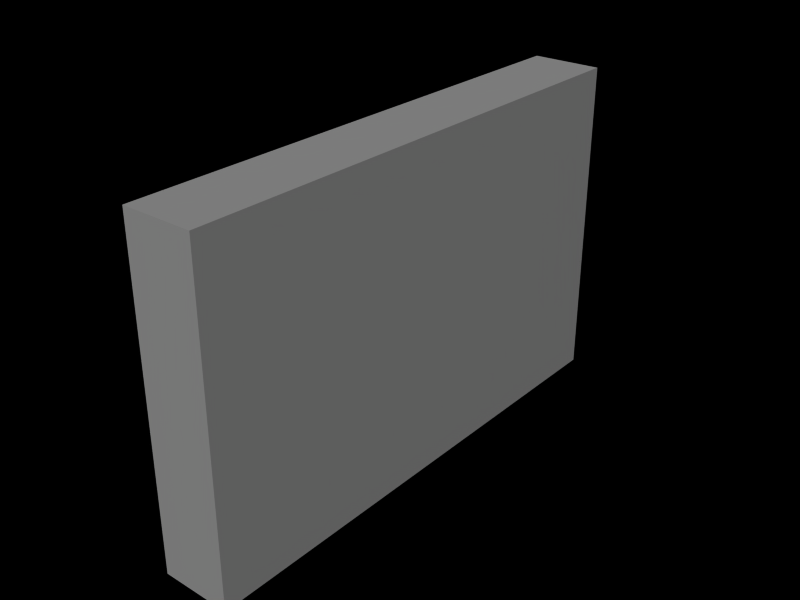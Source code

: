 # Source: tut_move2.blend  (saved by Blender 2.76.0; exported with 4.5.12 LTS)
import bpy
from mathutils import Matrix  # noqa: F401  (used for matrix-valued properties, if any)

bpy.ops.wm.read_factory_settings(use_empty=True)
scene = bpy.context.scene
scene.name = 'tut_move2'

# ---- collections
col_collection_1 = bpy.data.collections.new('Collection 1'); scene.collection.children.link(col_collection_1)

# ---- materials (node trees are filled in below, after node groups)
mat_material_001 = bpy.data.materials.new('Material.001')
mat_material_001.alpha_threshold = 0.0
mat_material_001.roughness = 0.5
mat_material_001.line_color = (0.0, 0.0, 0.0, 1.0)

# ---- material node trees

# ---- world
world_world = bpy.data.worlds.new('World'); scene.world = world_world
world_world.color = (0.0, 0.0, 0.0)
world_world.use_sun_shadow = False
world_world.sun_shadow_jitter_overblur = 0.0
world_world.cycles.sampling_method = 'MANUAL'
world_world.cycles.sample_map_resolution = 256

# ---- meshes
me_tut_move2 = bpy.data.meshes.new('tut_move2')
me_tut_move2.from_pydata([(3.0, 3.0, -0.3456), (-3.0, 3.0, -0.3456), (-3.0, 3.985, -0.1567), (3.0, 3.985, -0.1567), (-3.0, 4.55, -0.001688), (3.0, 4.55, -0.001688), (-3.0, 5.137, 0.253), (3.0, 5.137, 0.253), (-3.0, 5.746, 0.5741), (3.0, 5.746, 0.5741), (-3.0, 6.3, 0.9727), (3.0, 6.3, 0.9727), (3.0, 6.931, 1.493), (-3.0, 6.931, 1.493), (3.0, 7.85, 2.401), (-3.0, 7.85, 2.401), (-3.0, 8.858, 3.63), (3.0, 8.858, 3.63), (-3.0, 9.112, 3.918), (3.0, 9.112, 3.918), (-3.0, 9.467, 4.206), (3.0, 9.467, 4.206), (-3.0, 9.754, 4.405), (3.0, 9.754, 4.405), (-3.0, 10.12, 4.627), (3.0, 10.12, 4.627), (3.0, 10.51, 4.793), (-3.0, 10.51, 4.793), (-3.0, 11.13, 4.992), (3.0, 11.13, 4.992), (3.0, 11.47, 5.147), (-3.0, 11.47, 5.147), (-3.0, 11.87, 5.413), (3.0, 11.87, 5.413), (3.0, 12.14, 5.657), (-3.0, 12.14, 5.657), (-3.0, 12.45, 5.9), (3.0, 12.45, 5.9), (3.0, 12.78, 6.066), (-3.0, 12.78, 6.066), (3.0, 13.11, 6.188), (-3.0, 13.11, 6.188), (3.0, 13.54, 6.299), (-3.0, 13.54, 6.299), (3.0, 14.11, 6.387), (-3.0, 14.11, 6.387), (3.0, 14.83, 6.376), (-3.0, 14.83, 6.376), (3.0, 15.68, 6.421), (-3.0, 15.68, 6.421), (3.0, 16.71, 6.609), (-3.0, 16.71, 6.609), (3.0, 17.61, 6.797), (-3.0, 17.61, 6.797), (3.0, 18.17, 6.998), (-3.0, 18.17, 6.998), (3.0, 18.52, 7.199), (-3.0, 18.52, 7.199), (-3.0, 18.81, 7.458), (3.0, 18.81, 7.458), (3.0, 19.1, 7.779), (-3.0, 19.1, 7.779), (-3.0, 19.42, 8.173), (3.0, 19.42, 8.173), (3.0, 19.76, 8.699), (-3.0, 19.76, 8.699), (-3.0, 20.15, 9.373), (3.0, 20.15, 9.373), (3.0, 20.6, 10.29), (-3.0, 20.6, 10.29), (-3.0, 21.05, 11.35), (3.0, 21.05, 11.35), (3.0, 21.17, 11.56), (-3.0, 21.17, 11.56), (3.0, 21.43, 11.88), (-3.0, 21.43, 11.88), (-3.0, 21.66, 12.09), (3.0, 21.66, 12.09), (-3.0, 22.08, 12.36), (3.0, 22.08, 12.36), (3.0, 22.53, 12.5), (-3.0, 22.53, 12.5), (-3.0, 23.18, 12.64), (3.0, 23.18, 12.64), (3.0, 23.99, 12.76), (-3.0, 23.99, 12.76), (-3.0, 24.66, 12.8), (3.0, 24.66, 12.8), (3.0, 29.98, 19.96), (-3.0, 29.98, 19.96), (3.0, 30.15, 20.24), (-3.0, 30.15, 20.24), (3.0, 30.42, 20.51), (-3.0, 30.42, 20.51), (3.0, 30.77, 20.77), (-3.0, 30.77, 20.77), (3.0, 31.32, 21.04), (-3.0, 31.32, 21.04), (-3.0, 28.86, 16.16), (3.0, 28.86, 16.16), (3.0, 25.8, 12.82), (-3.0, 25.8, 12.82), (3.0, 27.13, 13.34), (-3.0, 27.13, 13.34), (-3.0, 26.75, 13.1), (3.0, 26.75, 13.1), (3.0, 27.99, 14.28), (-3.0, 27.99, 14.28), (-3.0, 27.84, 14.04), (3.0, 27.84, 14.04), (-3.0, 26.13, 12.87), (3.0, 26.13, 12.87), (3.0, 26.45, 12.97), (-3.0, 26.45, 12.97), (-3.0, 27.39, 13.54), (3.0, 27.39, 13.54), (3.0, 27.63, 13.78), (-3.0, 27.63, 13.78), (-3.0, 28.15, 14.57), (3.0, 28.15, 14.57), (3.0, 32.34, 21.05), (-3.0, 32.34, 21.05), (3.0, 33.38, 20.82), (-3.0, 33.38, 20.82), (-3.0, 34.94, 20.72), (3.0, 34.94, 20.72), (3.0, 37.0, 20.67), (-3.0, 37.0, 20.67), (3.0, 40.0, 20.67), (-3.0, 40.0, 20.67), (-3.0, 40.0, 27.65), (-3.0, 40.0, -0.3456), (-3.0, -4.0, -0.3456), (-3.0, -4.0, 27.65), (3.0, 40.0, 27.65), (3.0, 40.0, -0.3456), (3.0, -4.0, -0.3456), (3.0, -4.0, 27.65), (-3.0, 40.0, -0.3456), (-3.0, 40.0, -0.3456), (-3.0, -4.0, -0.3456), (-3.0, -4.0, -0.3456), (-3.0, 40.0, 27.65), (-3.0, 40.0, 27.65), (-3.0, -4.0, 27.65), (-3.0, -4.0, 27.65), (3.0, 40.0, 27.65), (3.0, 40.0, 27.65), (3.0, 40.0, -0.3456), (3.0, 40.0, -0.3456), (3.0, -4.0, -0.3456), (3.0, -4.0, -0.3456), (3.0, -4.0, 27.65), (3.0, -4.0, 27.65)], [], [(1, 0, 3, 2), (2, 3, 5, 4), (4, 5, 7, 6), (6, 7, 9, 8), (8, 9, 11, 10), (10, 11, 12, 13), (13, 12, 14, 15), (15, 14, 17, 16), (16, 17, 19, 18), (18, 19, 21, 20), (20, 21, 23, 22), (22, 23, 25, 24), (24, 25, 26, 27), (27, 26, 29, 28), (28, 29, 30, 31), (31, 30, 33, 32), (32, 33, 34, 35), (35, 34, 37, 36), (36, 37, 38, 39), (39, 38, 40, 41), (41, 40, 42, 43), (43, 42, 44, 45), (45, 44, 46, 47), (47, 46, 48, 49), (49, 48, 50, 51), (51, 50, 52, 53), (53, 52, 54, 55), (55, 54, 56, 57), (57, 56, 59, 58), (58, 59, 60, 61), (61, 60, 63, 62), (62, 63, 64, 65), (65, 64, 67, 66), (66, 67, 68, 69), (69, 68, 71, 70), (70, 71, 72, 73), (73, 72, 74, 75), (75, 74, 77, 76), (76, 77, 79, 78), (78, 79, 80, 81), (81, 80, 83, 82), (82, 83, 84, 85), (85, 84, 87, 86), (100, 101, 86, 87), (104, 105, 102, 103), (108, 109, 106, 107), (98, 99, 88, 89), (89, 88, 90, 91), (91, 90, 92, 93), (93, 92, 94, 95), (95, 94, 96, 97), (112, 113, 110, 111), (116, 117, 114, 115), (118, 119, 99, 98), (110, 101, 100, 111), (114, 103, 102, 115), (112, 105, 104, 113), (118, 107, 106, 119), (116, 109, 108, 117), (97, 96, 120, 121), (121, 120, 122, 123), (123, 122, 125, 124), (124, 125, 126, 127), (127, 126, 128, 129), (132, 131, 130, 133), (134, 135, 136, 137), (142, 138, 148, 146), (139, 140, 150, 149), (141, 144, 152, 151), (145, 143, 147, 153)])
me_tut_move2.polygons.foreach_set('use_smooth', [True] * 70)
_uv = me_tut_move2.uv_layers.new(name='UVTex')
_uv.uv.foreach_set('vector', [4.768e-07, 4.768e-07, 3.0, -2.384e-07, 3.0, 0.4927, 4.768e-07, 0.4927, 4.768e-07, 0.4927, 3.0, 0.4927, 3.0, 0.7751, 4.768e-07, 0.7751, 4.768e-07, 0.7751, 3.0, 0.7751, 3.0, 1.069, 4.768e-07, 1.069, 4.768e-07, 0.06853, 3.0, 0.06853, 3.0, 0.373, 4.768e-07, 0.373, 4.768e-07, 0.373, 3.0, 0.373, 3.0, 0.6498, 4.768e-07, 0.6498, 4.768e-07, 0.6498, 3.0, 0.6498, 3.0, 0.9654, 4.768e-07, 0.9654, 4.768e-07, 0.9654, 3.0, 0.9654, 3.0, 1.425, 4.768e-07, 1.425, 4.768e-07, 0.8733, 3.0, 0.8733, 3.0, 1.488, 4.768e-07, 1.488, 4.768e-07, 0.4879, 3.0, 0.4879, 3.0, 0.6318, 4.768e-07, 0.6318, 4.768e-07, 0.0561, 3.0, 0.0561, 3.0, 0.2333, 4.768e-07, 0.2333, 4.768e-07, 0.2333, 3.0, 0.2333, 3.0, 0.3772, 4.768e-07, 0.3772, 4.768e-07, 0.3772, 3.0, 0.3772, 3.0, 0.5599, 4.768e-07, 0.5599, 4.768e-07, 0.5599, 3.0, 0.5599, 3.0, 0.7537, 4.768e-07, 0.7537, 4.768e-07, 0.7537, 3.0, 0.7537, 3.0, 1.064, 4.768e-07, 1.064, 4.768e-07, 0.06372, 3.0, 0.06372, 3.0, 0.2354, 4.768e-07, 0.2354, 4.768e-07, 0.2354, 3.0, 0.2354, 3.0, 0.4347, 4.768e-07, 0.4347, 4.768e-07, 0.4347, 3.0, 0.4347, 3.0, 0.5675, 4.768e-07, 0.5675, 4.768e-07, 0.5675, 3.0, 0.5675, 3.0, 0.7226, 4.768e-07, 0.7226, 4.768e-07, 0.7226, 3.0, 0.7226, 3.0, 0.8886, 4.768e-07, 0.8886, 4.768e-07, 0.8886, 3.0, 0.8886, 3.0, 1.055, 4.768e-07, 1.055, 4.768e-07, 0.05474, 3.0, 0.05474, 3.0, 0.2707, 4.768e-07, 0.2707, 4.768e-07, 0.2707, 3.0, 0.2707, 3.0, 0.553, 4.768e-07, 0.553, 4.768e-07, 0.553, 3.0, 0.553, 3.0, 0.9129, 4.768e-07, 0.9129, 4.768e-07, 0.9129, 3.0, 0.9129, 3.0, 1.339, 4.768e-07, 1.339, 4.768e-07, 0.3392, 3.0, 0.3392, 3.0, 0.8541, 4.768e-07, 0.8541, 4.768e-07, 0.8541, 3.0, 0.8541, 3.0, 1.303, 4.768e-07, 1.303, 4.768e-07, 0.3025, 3.0, 0.3025, 3.0, 0.5828, 4.768e-07, 0.5828, 4.768e-07, 0.5828, 3.0, 0.5828, 3.0, 0.7625, 4.768e-07, 0.7625, 4.768e-07, 0.7625, 3.0, 0.7625, 3.0, 0.9062, 4.768e-07, 0.9062, 4.768e-07, 0.4019, 3.0, 0.4019, 3.0, 0.5622, 4.768e-07, 0.5622, 4.768e-07, 0.5622, 3.0, 0.5622, 3.0, 0.7594, 4.768e-07, 0.7594, 4.768e-07, 0.7536, 3.0, 0.7536, 3.0, 1.017, 4.768e-07, 1.017, 4.768e-07, 0.01656, 3.0, 0.01656, 3.0, 0.3535, 4.768e-07, 0.3535, 4.768e-07, 0.3535, 3.0, 0.3535, 3.0, 0.8096, 4.768e-07, 0.8096, 4.768e-07, 0.8096, 3.0, 0.8096, 3.0, 1.34, 4.768e-07, 1.34, 4.768e-07, 0.3397, 3.0, 0.3397, 3.0, 0.4466, 4.768e-07, 0.4466, 4.768e-07, 0.4466, 3.0, 0.4466, 3.0, 0.6069, 4.768e-07, 0.6069, 4.768e-07, 0.213, 3.0, 0.213, 3.0, 0.3281, 4.768e-07, 0.3281, 4.768e-07, 0.3281, 3.0, 0.3281, 3.0, 0.5417, 4.768e-07, 0.5417, 4.768e-07, 0.5417, 3.0, 0.5417, 3.0, 0.7636, 4.768e-07, 0.7636, 4.768e-07, 0.7636, 3.0, 0.7636, 3.0, 1.088, 4.768e-07, 1.088, 4.768e-07, 0.08828, 3.0, 0.08827, 3.0, 0.4951, 4.768e-07, 0.4951, 4.768e-07, 0.4951, 3.0, 0.4951, 3.0, 0.8321, 4.768e-07, 0.8321, 1.0, 0.4013, -2.0, 0.4013, -2.0, -0.1679, 1.0, -0.1679, 4.768e-07, 0.8763, 3.0, 0.8763, 3.0, 1.063, 4.768e-07, 1.063, 4.768e-07, 0.6924, 3.0, 0.6924, 3.0, 0.8113, 4.768e-07, 0.8113, 4.768e-07, 0.7529, 3.0, 0.7529, 3.0, 2.518, 4.768e-07, 2.518, 4.768e-07, 0.5184, 3.0, 0.5184, 3.0, 0.6594, 4.768e-07, 0.6594, 4.768e-07, 0.5342, 3.0, 0.5342, 3.0, 0.6693, 4.768e-07, 0.6693, 4.768e-07, 0.6693, 3.0, 0.6693, 3.0, 0.8446, 4.768e-07, 0.8446, 4.768e-07, 0.8446, 3.0, 0.8446, 3.0, 1.116, 4.768e-07, 1.116, 1.0, 0.7239, -2.0, 0.7239, -2.0, 0.5664, 1.0, 0.5664, 1.0, 0.5641, -2.0, 0.5641, -2.0, 0.4449, 1.0, 0.4449, 4.768e-07, 0.9594, 3.0, 0.9594, 3.0, 1.753, 4.768e-07, 1.753, 4.768e-07, 0.5664, 4.768e-07, 0.4013, 3.0, 0.4013, 3.0, 0.5664, 4.768e-07, 0.4449, 4.768e-07, 0.3134, 3.0, 0.3134, 3.0, 0.4449, 1.0, 0.7239, 1.0, 0.8763, -2.0, 0.8763, -2.0, 0.7239, 4.768e-07, 0.9594, 4.768e-07, 0.8113, 3.0, 0.8113, 3.0, 0.9594, 1.0, 0.5619, 1.0, 0.6924, -2.0, 0.6924, -2.0, 0.5619, 4.768e-07, 0.1159, 3.0, 0.1159, 3.0, 0.5179, 4.768e-07, 0.5179, 4.768e-07, 0.5179, 3.0, 0.5179, 3.0, 1.191, 4.768e-07, 1.191, 4.768e-07, 0.1906, 3.0, 0.1906, 3.0, 0.9684, 0.0, 0.9684, 0.0, 0.9684, 3.0, 0.9684, 3.0, 2.0, 0.0, 2.0, 0.0, 0.0, 3.0, 0.0, 3.0, 1.5, 0.0, 1.5, 0.5, 0.5, 11.5, 0.5, 11.5, 7.5, 0.5, 7.5, 0.5, 0.5, 0.5, -6.5, -10.5, -6.5, -10.5, 0.5, 0.25, 0.5, 0.25, -6.5, 1.75, -6.5, 1.75, 0.5, 0.0, 0.5, 0.0, -21.5, 3.0, -21.5, 3.0, 0.5, 0.25, 0.5, 0.25, 7.5, 1.75, 7.5, 1.75, 0.5, 0.25, 2.293, 0.25, 13.29, 1.75, 13.29, 1.75, 2.293])
me_tut_move2.materials.append(mat_material_001)
me_tut_move2.use_remesh_preserve_volume = False
me_tut_move2.use_remesh_preserve_attributes = False
me_tut_move2.use_mirror_vertex_groups = False
me_tut_move2.update()

# ---- objects
ob_tut_move2 = bpy.data.objects.new('tut_move2', me_tut_move2)

# ---- transforms, parenting, visibility, modifiers, constraints
ob_tut_move2.location = (0.0, 0.0, 0.3456)
ob_tut_move2.lock_rotations_4d = False
ob_tut_move2.empty_display_type = 'ARROWS'
ob_tut_move2.lineart.crease_threshold = 0.0

# ---- collection membership
col_collection_1.objects.link(ob_tut_move2)

# ---- scene / render settings (as saved in the file)
scene.frame_start = 1; scene.frame_end = 250; scene.frame_set(1)
scene.render.engine = 'BLENDER_EEVEE_NEXT'
scene.render.image_settings.file_format = 'JPEG'
scene.render.image_settings.color_mode = 'RGB'
scene.render.image_settings.compression = 90
scene.render.resolution_x = 800
scene.render.resolution_y = 600
scene.render.pixel_aspect_x = 100.0
scene.render.pixel_aspect_y = 100.0
scene.render.fps = 25
scene.render.dither_intensity = 0.0
scene.render.use_compositing = False
scene.render.use_sequencer = False
scene.render.bake_margin = 2
scene.render.bake_bias = 0.0
scene.render.use_stamp_time = False
scene.render.use_stamp_date = False
scene.render.use_stamp_frame = False
scene.render.use_stamp_camera = False
scene.render.use_stamp_scene = False
scene.render.use_stamp_filename = False
scene.render.use_stamp_render_time = False
scene.render.stamp_font_size = 0
scene.cycles.use_denoising = False
scene.cycles.samples = 10
scene.cycles.sampling_pattern = 'TABULATED_SOBOL'
scene.cycles.light_sampling_threshold = 0.0
scene.cycles.use_adaptive_sampling = False
scene.cycles.use_light_tree = False
scene.cycles.blur_glossy = 0.0
scene.cycles.volume_bounces = 1
scene.cycles.pixel_filter_type = 'GAUSSIAN'
scene.cycles.sample_clamp_indirect = 0.0
scene.view_settings.view_transform = 'Raw'
bpy.context.view_layer.update()

# ---- added for rendering (the .blend has no active camera and no usable light): camera, sun
cam_auto = bpy.data.cameras.new('AutoCamera')
cam_auto.lens = 50.0
cam_auto.sensor_width = 36.0
cam_auto.clip_end = 1000.0
ob_auto_camera = bpy.data.objects.new('AutoCamera', cam_auto)
scene.collection.objects.link(ob_auto_camera)
ob_auto_camera.location = (48.5721, -40.2865, 52.8577)
ob_auto_camera.rotation_euler = (1.09748, -7.21219e-08, 0.694738)
scene.camera = ob_auto_camera
light_auto_sun = bpy.data.lights.new('AutoSun', 'SUN')
light_auto_sun.energy = 3.0
light_auto_sun.angle = 0.0523599
ob_auto_sun = bpy.data.objects.new('AutoSun', light_auto_sun)
scene.collection.objects.link(ob_auto_sun)
ob_auto_sun.rotation_euler = (0.872665, 0.174533, 0.523599)
bpy.context.view_layer.update()
